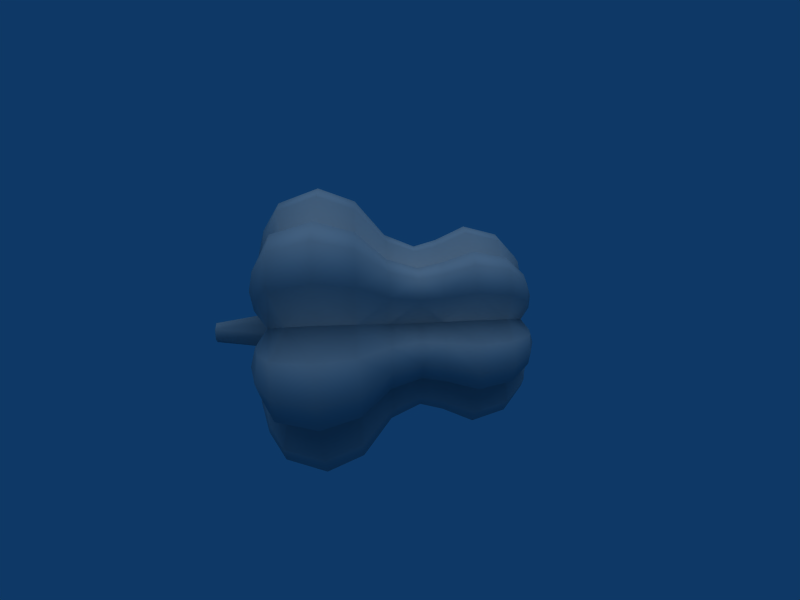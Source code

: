 # Source: Green_Pepper.blend  (saved by Blender 2.49.2; exported with 4.5.12 LTS)
import bpy
from mathutils import Matrix  # noqa: F401  (used for matrix-valued properties, if any)

bpy.ops.wm.read_factory_settings(use_empty=True)
scene = bpy.context.scene
scene.name = 'Scene'

# ---- collections
col_collection_1 = bpy.data.collections.new('Collection 1'); scene.collection.children.link(col_collection_1)

# ---- materials (node trees are filled in below, after node groups)
mat_refrep_182 = bpy.data.materials.new('RefRep.182')
mat_refrep_182.alpha_threshold = 0.0
mat_refrep_182.diffuse_color = (0.698, 0.698, 0.698, 1.0)
mat_refrep_182.roughness = 0.5
mat_refrep_182.line_color = (0.0, 0.0, 0.0, 1.0)

# ---- material node trees

# ---- world
world_world_001 = bpy.data.worlds.new('World.001'); scene.world = world_world_001
world_world_001.color = (0.05656, 0.2208, 0.4)
world_world_001.use_sun_shadow = False
world_world_001.sun_shadow_jitter_overblur = 0.0
world_world_001.cycles.sampling_method = 'MANUAL'
world_world_001.cycles.sample_map_resolution = 256

# ---- cameras
cam_camera_001 = bpy.data.cameras.new('Camera.001')
cam_camera_001.passepartout_alpha = 0.2
cam_camera_001.clip_end = 100.0
cam_camera_001.lens = 35.0
cam_camera_001.ortho_scale = 7.314
cam_camera_001.show_passepartout = False
cam_camera_001.show_safe_areas = True
cam_camera_001.dof.focus_distance = 0.0
cam_camera_001.dof.aperture_fstop = 128.0

# ---- lights
light_lamp = bpy.data.lights.new('Lamp', 'SUN')
light_lamp.transmission_factor = 0.0
light_lamp.angle = 1.571
light_lamp.energy = 1.0
light_lamp.shadow_buffer_clip_start = 0.5
light_lamp.shadow_soft_size = 1.0
light_lamp.shadow_cascade_max_distance = 1000.0
light_lamp.cycles.use_multiple_importance_sampling = False

# ---- meshes
me_inst3d11_refrep_182 = bpy.data.meshes.new('Inst3D11_RefRep.182')
me_inst3d11_refrep_182.from_pydata([(0.2638, 0.2878, 0.0189), (0.1241, 0.1895, -0.0103), (0.1656, 0.148, 0.0482), (0.1329, 0.1808, 0.0358), (0.2209, -0.1613, 0.1585), (0.3615, -0.0351, 0.0771), (0.3406, 0.0288, 0.061), (0.1226, -0.1623, 0.056), (0.1183, -0.1579, 0.1151), (0.0229, -0.2404, 0.0519), (0.0189, -0.2363, 0.1065), (0.0486, -0.1892, 0.0994), (-0.0079, -0.3109, 0.0594), (-0.0567, -0.2621, 0.0018), (-0.0194, -0.1979, 0.0018), (-0.2023, -0.3042, 0.074), (-0.19, -0.3249, 0.0572), (-0.0126, -0.3062, 0.1222), (-0.0485, -0.2703, 0.1588), (-0.1146, -0.3152, 0.1438), (-0.1734, -0.3213, 0.1065), (-0.2054, -0.2741, 0.0858), (-0.1836, -0.3228, 0.0283), (-0.0779, -0.3519, 0.0539), (-0.1463, -0.3484, 0.0402), (0.0128, -0.1535, 0.0019), (0.0844, -0.1241, 0.1495), (0.2112, 0.0763, 0.1665), (0.3083, 0.0179, 0.2073), (0.3023, 0.0876, 0.0426), (0.2782, 0.0093, 0.0017), (0.1741, -0.1145, -0.2021), (0.2212, -0.1616, -0.1538), (0.2988, 0.0706, -0.1593), (0.3083, 0.0179, -0.2033), (0.342, 0.0394, -0.1211), (0.1185, -0.1581, -0.1106), (0.0524, -0.193, -0.0445), (-0.1463, -0.3484, -0.0362), (-0.0288, -0.1117, -0.0999), (-0.0485, -0.2703, -0.1548), (-0.0123, -0.2051, -0.1343), (-0.1146, -0.3152, -0.1398), (-0.1734, -0.3213, -0.1025), (-0.1493, -0.3454, -0.0778), (-0.2023, -0.3042, -0.07), (-0.1899, -0.325, -0.0529), (0.0195, -0.1601, -0.125), (0.3615, -0.0351, -0.0731), (0.307, 0.0985, -0.0828), (0.2736, 0.1164, -0.1091), (0.1677, 0.0191, -0.1807), (0.0345, 0.1523, -0.3089), (0.1634, 0.1628, -0.3121), (0.0937, 0.0931, -0.3463), (0.0301, 0.0295, -0.3103), (0.1429, 0.2265, -0.2184), (-0.023, 0.0826, -0.2769), (-0.1085, -0.1089, -0.2065), (-0.1592, -0.1596, -0.2379), (-0.1188, -0.2, -0.2122), (0.0283, -0.068, -0.1164), (-0.0642, -0.1532, -0.1074), (-0.0734, -0.144, -0.1842), (-0.2247, -0.2437, -0.0481), (-0.2147, -0.2151, -0.2149), (-0.2573, -0.2576, -0.1082), (-0.2744, -0.2203, -0.1408), (-0.112, -0.0285, -0.0997), (-0.1031, -0.0374, -0.1715), (-0.0372, 0.0968, -0.1615), (-0.0351, 0.3615, -0.0731), (-0.1623, 0.1226, -0.052), (-0.1579, 0.1183, -0.1111), (-0.1196, 0.3065, -0.1725), (-0.3062, -0.0126, -0.1182), (-0.2051, -0.0123, -0.1343), (-0.2602, -0.2082, -0.0347), (-0.2621, -0.0567, 0.0022), (-0.3109, -0.0079, -0.0554), (-0.3249, -0.19, -0.0532), (-0.2404, 0.0229, -0.0479), (-0.2703, -0.0485, -0.1548), (-0.3228, -0.1836, -0.0243), (-0.3453, -0.1494, -0.0782), (0.0763, 0.2112, -0.1625), (0.0706, 0.2988, -0.1593), (-0.1264, 0.3133, -0.0813), (0.0179, 0.3083, 0.2073), (-0.0675, 0.2544, 0.2296), (-0.1616, 0.2212, 0.1578), (-0.068, 0.0283, 0.1204), (-0.0351, 0.3615, 0.0771), (-0.2365, 0.0191, 0.106), (-0.2051, -0.0123, 0.1383), (-0.193, 0.0524, 0.0485), (-0.1038, 0.1635, 0.0023), (-0.2612, -0.1686, 0.1158), (-0.1532, -0.0642, 0.1114), (-0.2703, -0.0485, 0.1588), (-0.3479, -0.0819, 0.1102), (-0.3228, -0.1836, 0.0283), (-0.1601, 0.0195, 0.129), (-0.1581, 0.1185, 0.1146), (-0.1623, 0.1226, 0.056), (-0.1674, 0.227, 0.0767), (0.0288, 0.3406, 0.061), (0.0394, 0.342, 0.1251), (0.0767, 0.2108, 0.1668), (0.1523, 0.0345, 0.3129), (0.228, 0.1221, 0.1312), (0.2265, 0.1429, 0.2224), (0.1429, 0.2265, 0.2224), (0.0286, -0.0682, 0.1202), (0.0826, -0.023, 0.2809), (0.0295, 0.0301, 0.3143), (0.0931, 0.0937, 0.3503), (-0.1089, -0.1085, 0.2105), (-0.1596, -0.1592, 0.2419), (-0.1031, -0.0374, 0.1755), (-0.2106, -0.1082, 0.1278), (-0.2739, -0.2056, 0.0859), (-0.1683, -0.2615, 0.1156), (-0.2475, -0.2472, 0.162), (-0.0374, -0.1031, 0.1755), (-0.2151, -0.2147, 0.2189), (-0.2744, -0.2203, 0.1448), (-0.2719, -0.2346, 0.1004), (-0.2437, -0.2247, 0.0521), (-0.1188, -0.2, 0.2162), (-0.1782, -0.2516, 0.1957), (0.0183, -0.058, 0.2035), (-0.058, 0.0183, 0.2035), (-0.023, 0.0826, 0.2809), (0.0191, 0.1677, 0.1847), (0.2026, 0.2029, 0.172), (0.1338, 0.2064, 0.0912), (0.148, 0.1656, 0.0482), (0.1241, 0.1895, 0.0143), (0.1224, 0.2277, 0.1315), (0.1164, 0.2736, 0.1131), (0.0985, 0.307, 0.0868), (0.0876, 0.3023, 0.0426), (0.1329, 0.1808, -0.0318), (0.0987, 0.3068, -0.0832), (0.1164, 0.2736, -0.1091), (0.1656, 0.148, -0.0442), (0.2064, 0.1338, -0.0872), (0.1221, 0.228, -0.1272), (0.148, 0.1656, -0.0442), (0.1895, 0.1241, 0.0143), (0.1808, 0.1329, -0.0318), (0.2429, 0.0973, 0.0019), (0.2066, 0.1336, 0.091), (0.3068, 0.0987, 0.0872), (0.1808, 0.1329, 0.0358), (0.2714, 0.2802, -0.0211), (0.2922, 0.2595, 0.0081), (0.2789, 0.2789, 0.002), (0.2595, 0.2922, -0.0041), (0.2878, 0.2638, -0.0149), (0.2802, 0.2714, 0.0251), (0.1635, -0.1038, 0.0017), (0.3133, -0.1264, 0.0853), (0.3554, -0.029, 0.1594), (0.3417, 0.0396, 0.1257), (0.0767, -0.1164, 0.0018), (0.227, -0.1674, 0.0767), (0.3065, -0.1196, 0.1765), (0.2544, -0.0675, 0.2296), (0.0524, -0.193, 0.0485), (-0.0285, -0.112, 0.1037), (0.0195, -0.1601, 0.129), (-0.0123, -0.2051, 0.1383), (-0.2247, -0.2437, 0.0521), (-0.0821, -0.3477, 0.1107), (-0.2082, -0.2602, 0.0387), (-0.1987, -0.2697, 0.0154), (-0.1494, -0.3453, 0.0822), (0.1741, -0.1145, 0.2061), (0.1681, 0.0186, 0.1844), (0.2988, 0.0706, 0.1633), (0.2736, 0.1164, 0.1131), (0.2807, 0.0694, 0.0018), (0.2544, -0.0675, -0.2256), (0.3069, -0.12, -0.1717), (0.0964, -0.0368, -0.1619), (0.0844, -0.1241, -0.1455), (0.3557, -0.0293, -0.1547), (0.3406, 0.0288, -0.057), (0.0191, -0.2365, -0.102), (-0.0079, -0.3109, -0.0554), (-0.0124, -0.3065, -0.1176), (0.1226, -0.1623, -0.052), (0.0229, -0.2404, -0.0479), (-0.1713, -0.3083, 0.0019), (-0.1987, -0.2697, -0.0114), (-0.1686, -0.2612, -0.1118), (-0.0779, -0.3519, -0.0499), (-0.122, -0.3078, 0.0018), (-0.1836, -0.3228, -0.0243), (-0.2056, -0.2739, -0.0819), (-0.0819, -0.3479, -0.1062), (0.0488, -0.1894, -0.0949), (0.227, -0.1674, -0.0727), (0.2425, -0.0556, 0.0017), (0.3133, -0.1264, -0.0813), (0.3023, 0.0876, -0.0386), (0.11, 0.2163, -0.2785), (-0.0682, 0.0286, -0.1162), (0.0826, -0.023, -0.2769), (0.1523, 0.0345, -0.3089), (0.2163, 0.11, -0.2785), (0.2265, 0.1429, -0.2184), (-0.144, -0.0734, -0.1842), (-0.0701, -0.0704, -0.1923), (-0.0374, -0.1031, -0.1715), (0.0183, -0.058, -0.1995), (-0.1082, -0.2106, -0.1238), (-0.2082, -0.2602, -0.0347), (-0.2437, -0.2247, -0.0481), (-0.2615, -0.1683, -0.1116), (-0.1534, -0.0639, -0.1072), (-0.1782, -0.2516, -0.1917), (-0.2203, -0.2744, -0.1408), (-0.2472, -0.2475, -0.158), (-0.2346, -0.2719, -0.0964), (-0.2516, -0.1782, -0.1917), (-0.2, -0.1188, -0.2122), (-0.2719, -0.2346, -0.0964), (-0.058, 0.0183, -0.1995), (-0.0196, -0.02, -0.2237), (0.2108, 0.0767, -0.1628), (0.2277, 0.1224, -0.1275), (0.2029, 0.2026, -0.168), (0.1909, 0.1904, -0.2448), (0.1662, 0.2237, -0.1498), (0.0186, 0.1681, -0.1804), (-0.1674, 0.227, -0.0727), (-0.1613, 0.2209, -0.1545), (0.0396, 0.3417, -0.1217), (-0.1164, 0.0767, 0.0022), (-0.029, 0.3554, -0.1554), (-0.2363, 0.0189, -0.1025), (-0.1241, 0.0844, -0.1455), (-0.1601, 0.0195, -0.125), (-0.2109, -0.1079, -0.1236), (-0.3477, -0.0821, -0.1067), (-0.3152, -0.1146, -0.1398), (-0.3213, -0.1734, -0.1025), (-0.2741, -0.2054, -0.0818), (-0.3042, -0.2023, -0.07), (-0.2697, -0.1987, -0.0114), (-0.3484, -0.1463, -0.0362), (-0.3519, -0.0779, -0.0499), (-0.193, 0.0524, -0.0445), (-0.1892, 0.0486, -0.0954), (-0.1145, 0.1741, -0.2021), (-0.0675, 0.2544, -0.2256), (0.0179, 0.3083, -0.2033), (0.0876, 0.3023, -0.0386), (0.0288, 0.3406, -0.057), (-0.0556, 0.2425, 0.0023), (-0.1145, 0.1741, 0.2061), (-0.0293, 0.3557, 0.1587), (-0.12, 0.3069, 0.1757), (-0.1264, 0.3133, 0.0853), (-0.3065, -0.0124, 0.1216), (-0.3109, -0.0079, 0.0594), (-0.2404, 0.0229, 0.0519), (-0.1894, 0.0488, 0.0989), (-0.1535, 0.0128, 0.0021), (-0.1979, -0.0194, 0.0022), (-0.3078, -0.122, 0.0022), (-0.3083, -0.1713, 0.0021), (-0.2602, -0.2082, 0.0387), (-0.3519, -0.0779, 0.0539), (-0.3454, -0.1493, 0.0818), (-0.325, -0.1899, 0.0569), (-0.3484, -0.1463, 0.0402), (-0.2697, -0.1987, 0.0154), (-0.3042, -0.2023, 0.074), (-0.3213, -0.1734, 0.1065), (-0.3152, -0.1146, 0.1438), (-0.1117, -0.0288, 0.1039), (-0.1241, 0.0844, 0.1495), (0.0093, 0.2782, 0.0023), (0.0706, 0.2988, 0.1633), (0.1628, 0.1634, 0.3161), (0.0968, -0.0372, 0.1655), (0.2163, 0.11, 0.2825), (0.1904, 0.1909, 0.2488), (-0.02, -0.0196, 0.2277), (0.0345, 0.1523, 0.3129), (0.11, 0.2163, 0.2825), (-0.2, -0.1188, 0.2162), (-0.144, -0.0734, 0.1882), (-0.0368, 0.0964, 0.1659), (-0.2085, -0.2085, 0.002), (-0.1079, -0.2109, 0.1276), (-0.0639, -0.1534, 0.1112), (-0.2516, -0.1782, 0.1957), (-0.2576, -0.2573, 0.1122), (-0.0734, -0.144, 0.1882), (-0.2203, -0.2744, 0.1448), (-0.2346, -0.2719, 0.1004), (-0.0704, -0.0701, 0.1963), (0.1662, 0.2237, 0.1538), (0.2237, 0.1662, 0.1538), (0.0973, 0.2429, 0.0021), (0.0694, 0.2807, 0.0022), (0.1336, 0.2066, -0.087), (0.2237, 0.1662, -0.1498), (0.1895, 0.1241, -0.0103)], [(4, 5), (153, 183), (155, 183), (152, 233), (233, 313), (147, 148), (146, 148), (310, 311), (143, 310), (139, 309), (138, 139), (110, 136), (171, 302), (125, 300), (122, 174), (91, 124), (112, 113), (27, 291), (110, 115), (288, 297), (278, 284), (98, 100), (97, 275), (102, 241), (91, 106), (88, 90), (96, 263), (80, 271), (247, 272), (252, 273), (209, 255), (86, 241), (71, 239), (70, 238), (66, 68), (65, 222), (220, 221), (61, 69), (209, 213), (55, 208), (57, 186), (39, 46), (62, 202), (197, 219), (47, 166), (61, 189), (32, 34), (31, 162), (16, 25), (14, 175), (177, 199), (113, 170), (166, 181), (138, 167)], [(156, 158, 160), (138, 159, 1), (159, 156, 143), (160, 157, 313), (313, 157, 150), (150, 157, 155), (155, 161, 2), (2, 161, 137), (164, 168, 163), (168, 4, 167), (5, 6, 164), (6, 165, 164), (164, 165, 181), (166, 162, 7), (162, 167, 7), (4, 168, 179), (179, 168, 169), (17, 9, 10), (18, 17, 173), (113, 171, 172), (171, 300, 172), (113, 172, 26), (11, 172, 173), (172, 300, 173), (173, 300, 18), (18, 299, 122), (21, 174, 176), (174, 298, 176), (13, 14, 12), (175, 20, 178), (25, 170, 14), (170, 9, 14), (9, 17, 12), (12, 17, 175), (17, 18, 175), (18, 122, 19), (122, 21, 20), (20, 21, 15), (21, 176, 15), (15, 176, 16), (22, 195, 24), (195, 199, 24), (24, 199, 23), (12, 175, 23), (23, 175, 24), (24, 178, 22), (178, 16, 22), (166, 7, 170), (170, 7, 11), (26, 179, 289), (289, 169, 180), (180, 169, 27), (28, 181, 110), (110, 181, 182), (181, 165, 182), (182, 165, 154), (154, 165, 29), (165, 6, 29), (29, 6, 183), (163, 162, 205), (31, 186, 184), (61, 186, 187), (187, 31, 36), (31, 32, 36), (32, 185, 204), (204, 185, 206), (206, 188, 48), (188, 189, 48), (192, 190, 194), (166, 25, 37), (162, 166, 193), (177, 298, 196), (196, 298, 219), (197, 218, 40), (198, 38, 202), (44, 200, 46), (39, 47, 62), (47, 41, 62), (62, 41, 40), (41, 192, 40), (198, 199, 38), (199, 195, 38), (38, 195, 200), (195, 196, 200), (43, 197, 42), (197, 40, 42), (40, 202, 42), (44, 46, 45), (61, 187, 47), (47, 187, 203), (203, 36, 193), (36, 204, 193), (193, 204, 162), (204, 206, 162), (162, 206, 205), (205, 206, 30), (206, 48, 30), (48, 189, 183), (183, 189, 207), (189, 35, 207), (207, 35, 49), (49, 35, 50), (33, 34, 233), (233, 34, 232), (232, 184, 51), (57, 70, 52), (208, 53, 52), (53, 54, 52), (52, 54, 57), (54, 55, 57), (56, 235, 53), (53, 235, 213), (209, 70, 230), (70, 57, 230), (231, 55, 210), (55, 54, 210), (210, 54, 211), (54, 53, 211), (59, 214, 58), (60, 59, 63), (58, 214, 215), (39, 62, 216), (186, 61, 217), (61, 216, 217), (217, 216, 215), (215, 216, 63), (63, 62, 60), (62, 218, 60), (60, 218, 197), (201, 219, 64), (64, 298, 220), (221, 246, 228), (223, 224, 65), (65, 224, 225), (225, 226, 66), (69, 214, 222), (222, 214, 228), (59, 60, 65), (223, 197, 224), (197, 201, 224), (66, 220, 229), (220, 250, 229), (250, 221, 67), (67, 221, 227), (225, 66, 229), (68, 209, 69), (215, 231, 217), (210, 211, 186), (186, 211, 51), (232, 212, 233), (56, 208, 148), (148, 208, 85), (208, 52, 85), (238, 96, 87), (87, 74, 238), (74, 239, 238), (261, 240, 242), (241, 96, 72), (96, 238, 72), (72, 238, 73), (238, 239, 73), (257, 74, 258), (74, 242, 258), (242, 86, 259), (75, 243, 76), (76, 243, 256), (243, 81, 256), (68, 222, 245), (70, 209, 244), (209, 245, 244), (256, 245, 76), (245, 222, 76), (82, 246, 221), (77, 298, 252), (273, 78, 79), (248, 249, 247), (249, 251, 84), (271, 255, 272), (255, 81, 272), (251, 77, 80), (77, 252, 80), (252, 274, 83), (83, 274, 253), (274, 273, 253), (254, 247, 253), (247, 84, 253), (253, 84, 83), (271, 241, 255), (241, 72, 255), (256, 73, 244), (257, 258, 70), (237, 258, 85), (258, 259, 85), (85, 259, 148), (259, 86, 148), (148, 86, 145), (86, 240, 145), (240, 261, 260), (260, 261, 310), (310, 71, 286), (71, 87, 286), (263, 297, 89), (88, 264, 89), (264, 265, 89), (264, 107, 106), (285, 263, 103), (263, 90, 103), (105, 265, 266), (265, 264, 266), (266, 264, 92), (267, 94, 93), (268, 267, 269), (269, 93, 270), (93, 94, 270), (270, 94, 102), (241, 271, 95), (241, 95, 104), (270, 95, 269), (95, 272, 269), (269, 272, 268), (272, 78, 268), (268, 78, 273), (274, 252, 280), (252, 298, 280), (280, 298, 275), (97, 120, 99), (120, 98, 99), (279, 101, 277), (277, 101, 278), (284, 102, 98), (102, 94, 98), (98, 94, 99), (94, 267, 99), (99, 267, 100), (267, 268, 100), (100, 268, 276), (268, 273, 276), (273, 274, 279), (279, 274, 101), (274, 280, 101), (280, 275, 278), (278, 275, 281), (275, 121, 281), (99, 100, 283), (91, 285, 102), (270, 103, 104), (104, 105, 96), (96, 266, 262), (266, 92, 286), (286, 92, 310), (310, 106, 142), (141, 107, 140), (107, 287, 140), (140, 287, 139), (108, 89, 134), (89, 297, 134), (116, 109, 288), (288, 109, 290), (290, 109, 27), (27, 109, 180), (180, 109, 289), (289, 109, 114), (109, 116, 114), (114, 116, 115), (110, 308, 111), (27, 110, 290), (288, 291, 112), (289, 114, 131), (293, 288, 294), (288, 112, 294), (295, 118, 296), (118, 117, 296), (284, 98, 119), (91, 119, 132), (306, 119, 296), (119, 98, 296), (121, 275, 128), (275, 298, 128), (128, 298, 174), (122, 299, 129), (299, 300, 129), (125, 126, 123), (123, 127, 302), (171, 124, 300), (300, 303, 129), (125, 295, 301), (295, 97, 301), (301, 97, 126), (97, 121, 126), (127, 128, 302), (128, 174, 302), (302, 174, 305), (174, 21, 305), (130, 125, 304), (125, 123, 304), (304, 123, 305), (124, 131, 306), (131, 292, 306), (306, 292, 132), (132, 133, 297), (293, 294, 108), (294, 112, 139), (139, 112, 307), (112, 291, 307), (308, 2, 135), (135, 137, 307), (138, 1, 309), (140, 3, 141), (142, 309, 310), (143, 149, 311), (309, 1, 260), (260, 1, 144), (144, 143, 145), (143, 311, 145), (145, 311, 148), (146, 151, 147), (148, 311, 236), (311, 149, 236), (236, 149, 234), (151, 313, 49), (49, 313, 207), (29, 150, 154), (150, 155, 154), (154, 155, 182), (155, 153, 182), (182, 153, 110), (159, 158, 156), (160, 158, 157), (157, 158, 161), (158, 0, 161), (159, 0, 158), (0, 159, 138), (1, 159, 143), (143, 156, 149), (149, 156, 146), (156, 160, 146), (146, 160, 151), (151, 160, 313), (157, 161, 155), (161, 0, 137), (137, 0, 3), (0, 138, 3), (167, 162, 163), (5, 164, 163), (163, 168, 167), (7, 167, 8), (167, 4, 8), (8, 4, 179), (168, 164, 169), (169, 164, 28), (164, 181, 28), (17, 10, 173), (173, 10, 11), (10, 9, 11), (11, 9, 170), (289, 113, 26), (26, 172, 11), (300, 299, 18), (176, 298, 177), (199, 13, 12), (19, 20, 175), (20, 15, 178), (178, 15, 16), (14, 9, 12), (175, 18, 19), (19, 122, 20), (176, 177, 16), (16, 177, 22), (177, 195, 22), (199, 12, 23), (175, 178, 24), (25, 166, 170), (7, 8, 11), (11, 8, 26), (8, 179, 26), (179, 169, 289), (169, 28, 27), (27, 28, 110), (6, 5, 183), (183, 5, 30), (5, 163, 30), (30, 163, 205), (34, 188, 184), (188, 185, 184), (184, 185, 31), (185, 32, 31), (34, 33, 188), (33, 35, 188), (188, 35, 189), (186, 31, 187), (36, 32, 204), (185, 188, 206), (192, 41, 190), (191, 192, 194), (194, 190, 203), (190, 41, 203), (203, 41, 47), (25, 14, 37), (166, 37, 193), (193, 37, 203), (203, 37, 194), (37, 14, 194), (194, 14, 191), (14, 13, 191), (191, 13, 199), (195, 177, 196), (218, 62, 40), (202, 38, 44), (38, 200, 44), (40, 192, 202), (192, 191, 202), (202, 191, 198), (191, 199, 198), (200, 196, 46), (196, 219, 46), (46, 219, 45), (219, 201, 45), (45, 201, 43), (201, 197, 43), (42, 202, 43), (202, 44, 43), (43, 44, 45), (39, 61, 47), (187, 36, 203), (30, 48, 183), (35, 33, 50), (50, 33, 233), (34, 184, 232), (184, 186, 51), (208, 56, 53), (230, 57, 231), (57, 55, 231), (211, 53, 212), (53, 213, 212), (59, 58, 63), (63, 58, 215), (215, 214, 69), (61, 39, 216), (216, 62, 63), (219, 298, 64), (246, 222, 228), (224, 226, 225), (68, 69, 222), (214, 59, 228), (228, 59, 65), (65, 60, 223), (60, 197, 223), (224, 201, 226), (201, 64, 226), (226, 64, 66), (64, 220, 66), (229, 250, 67), (221, 228, 227), (228, 65, 227), (227, 65, 67), (65, 225, 67), (67, 225, 229), (209, 230, 69), (69, 230, 215), (230, 231, 215), (231, 210, 217), (217, 210, 186), (51, 211, 232), (211, 212, 232), (212, 213, 233), (233, 213, 312), (213, 235, 312), (312, 235, 234), (234, 235, 236), (235, 56, 236), (236, 56, 148), (85, 52, 237), (52, 70, 237), (71, 242, 87), (242, 74, 87), (71, 261, 242), (242, 240, 86), (73, 239, 257), (239, 74, 257), (258, 242, 259), (75, 81, 243), (82, 75, 76), (256, 81, 255), (209, 68, 245), (244, 245, 256), (76, 222, 82), (222, 246, 82), (250, 220, 77), (220, 298, 77), (78, 272, 79), (247, 249, 84), (84, 251, 80), (272, 81, 79), (81, 75, 79), (79, 75, 247), (75, 82, 247), (247, 82, 248), (82, 221, 248), (248, 221, 249), (221, 250, 249), (249, 250, 251), (250, 77, 251), (80, 252, 83), (253, 273, 254), (273, 79, 254), (79, 247, 254), (84, 80, 83), (255, 72, 256), (72, 73, 256), (73, 257, 244), (244, 257, 70), (70, 258, 237), (145, 240, 144), (144, 240, 260), (261, 71, 310), (286, 87, 262), (87, 96, 262), (89, 265, 263), (265, 90, 263), (88, 287, 264), (287, 107, 264), (91, 297, 285), (297, 263, 285), (103, 90, 105), (90, 265, 105), (264, 106, 92), (267, 93, 269), (271, 272, 95), (96, 241, 104), (104, 95, 270), (276, 279, 100), (100, 279, 277), (276, 273, 279), (101, 280, 278), (281, 121, 282), (121, 97, 282), (282, 97, 283), (97, 99, 283), (283, 100, 282), (100, 277, 282), (282, 277, 281), (277, 278, 281), (284, 91, 102), (102, 285, 270), (285, 103, 270), (103, 105, 104), (105, 266, 96), (262, 266, 286), (92, 106, 310), (106, 107, 142), (142, 107, 141), (287, 88, 139), (139, 88, 108), (88, 89, 108), (308, 291, 111), (110, 111, 290), (290, 111, 288), (111, 291, 288), (113, 289, 131), (131, 114, 292), (114, 115, 292), (292, 115, 133), (115, 116, 133), (133, 116, 293), (116, 288, 293), (118, 303, 117), (296, 117, 306), (117, 303, 306), (306, 303, 124), (91, 284, 119), (297, 91, 132), (132, 119, 306), (296, 98, 295), (98, 120, 295), (295, 120, 97), (301, 126, 125), (126, 127, 123), (124, 303, 300), (303, 118, 129), (129, 118, 125), (118, 295, 125), (126, 121, 127), (121, 128, 127), (305, 21, 304), (21, 122, 304), (304, 122, 130), (122, 129, 130), (129, 125, 130), (123, 302, 305), (171, 113, 124), (113, 131, 124), (292, 133, 132), (133, 293, 297), (297, 293, 134), (134, 293, 108), (108, 294, 139), (307, 291, 135), (291, 308, 135), (137, 3, 136), (110, 153, 308), (153, 2, 308), (2, 137, 135), (137, 136, 307), (307, 136, 139), (139, 136, 140), (136, 3, 140), (3, 138, 141), (141, 138, 142), (138, 309, 142), (310, 309, 260), (1, 143, 144), (149, 146, 234), (234, 146, 312), (146, 147, 312), (312, 147, 233), (313, 150, 152), (233, 147, 50), (147, 151, 50), (50, 151, 49), (313, 152, 207), (207, 152, 183), (155, 2, 153), (183, 152, 29), (152, 150, 29)])
me_inst3d11_refrep_182.polygons.foreach_set('use_smooth', [True] * 624)
_uv = me_inst3d11_refrep_182.uv_layers.new(name='UVTex')
_uv.uv.foreach_set('vector', [-0.555, 0.45, -0.545, 0.444, -0.518, 0.45, -0.619, 0.672, -0.582, 0.45, -0.619, 0.672, -0.582, 0.45, -0.555, 0.45, -0.6, 0.672, -0.518, 0.45, -0.508, 0.45, -0.471, 0.672, -0.471, 0.672, -0.508, 0.45, -0.471, 0.672, -0.471, 0.672, -0.508, 0.45, -0.491, 0.672, -0.491, 0.672, -0.535, 0.45, -0.525, 0.672, -0.525, 0.672, -0.535, 0.45, -0.565, 0.672, 0.497, 0.183, 0.497, 0.294, 0.793, 0.294, 0.497, 0.294, 0.497, 0.376, 0.793, 0.376, 0.793, 0.183, 0.793, 0.046, 0.497, 0.183, 0.793, 0.046, 0.496, 0.038, 0.497, 0.183, 0.497, 0.183, 0.496, 0.038, 0.203, 0.046, 0.993, 0.484, 0.994, 0.376, 0.793, 0.484, 0.994, 0.376, 0.793, 0.376, 0.793, 0.484, 0.497, 0.376, 0.497, 0.294, 0.203, 0.376, 0.203, 0.376, 0.497, 0.294, 0.203, 0.294, 0.496, 0.787, 0.793, 0.677, 0.496, 0.677, 0.203, 0.787, 0.496, 0.787, 0.203, 0.677, 0.006, 0.484, 0.006, 0.593, 0.203, 0.593, 0.006, 0.593, 0.006, 0.677, 0.203, 0.593, 0.006, 0.484, 0.203, 0.593, 0.203, 0.484, 0.496, 0.593, 0.203, 0.593, 0.203, 0.677, 0.203, 0.593, 0.006, 0.677, 0.203, 0.677, 0.203, 0.677, 0.006, 0.677, 0.203, 0.787, 0.203, 0.787, 0.006, 0.787, 0.006, 0.908, 0.006, 0.956, 0.006, 1.021, 0.203, 1.025, 0.006, 1.021, 0.498, 1.067, 0.203, 1.025, 0.994, 0.787, 0.994, 0.677, 0.793, 0.787, 0.496, 0.908, 0.203, 0.956, 0.496, 0.956, 0.993, 0.593, 0.793, 0.593, 0.994, 0.677, 0.793, 0.593, 0.793, 0.677, 0.994, 0.677, 0.793, 0.677, 0.496, 0.787, 0.793, 0.787, 0.793, 0.787, 0.496, 0.787, 0.496, 0.908, 0.496, 0.787, 0.203, 0.787, 0.496, 0.908, 0.203, 0.787, 0.006, 0.908, 0.203, 0.908, 0.006, 0.908, 0.006, 0.956, 0.203, 0.956, 0.203, 0.956, 0.006, 0.956, 0.203, 0.986, 0.006, 0.956, 0.203, 1.025, 0.203, 0.986, 0.203, 0.986, 0.203, 1.025, 0.497, 0.988, 0.793, 0.986, 0.993, 0.959, 0.793, 0.956, 0.993, 0.959, 0.993, 0.908, 0.793, 0.956, 0.793, 0.956, 0.993, 0.908, 0.793, 0.908, 0.793, 0.787, 0.496, 0.908, 0.793, 0.908, 0.793, 0.908, 0.496, 0.908, 0.793, 0.956, 0.793, 0.956, 0.496, 0.956, 0.793, 0.986, 0.496, 0.956, 0.497, 0.988, 0.793, 0.986, 0.993, 0.484, 0.793, 0.484, 0.793, 0.593, 0.793, 0.593, 0.793, 0.484, 0.496, 0.593, 0.203, 0.484, 0.203, 0.376, 0.006, 0.376, 0.006, 0.376, 0.203, 0.294, 0.006, 0.294, 0.006, 0.294, 0.203, 0.294, 0.006, 0.184, 0.203, 0.183, 0.203, 0.046, 0.006, 0.044, 0.006, 0.044, 0.203, 0.046, 0.203, 0.01, 0.203, 0.046, 0.496, 0.038, 0.203, 0.01, 0.203, 0.01, 0.496, 0.038, 0.496, 0.01, 0.496, 0.01, 0.496, 0.038, 0.793, 0.01, 0.496, 0.038, 0.793, 0.046, 0.793, 0.01, 0.793, 0.01, 0.793, 0.046, 0.993, 0.044, 0.793, 0.294, 0.994, 0.376, 0.994, 0.294, 0.793, 0.376, 0.994, 0.376, 0.793, 0.294, 0.993, 0.484, 0.994, 0.376, 0.793, 0.484, 0.793, 0.484, 0.793, 0.376, 0.496, 0.484, 0.793, 0.376, 0.497, 0.376, 0.496, 0.484, 0.497, 0.376, 0.497, 0.294, 0.203, 0.376, 0.203, 0.376, 0.497, 0.294, 0.203, 0.294, 0.203, 0.294, 0.497, 0.183, 0.203, 0.183, 0.497, 0.183, 0.203, 0.046, 0.203, 0.183, 0.496, 0.787, 0.496, 0.677, 0.203, 0.677, 0.006, 0.484, 0.006, 0.593, 0.203, 0.593, 0.006, 0.376, 0.006, 0.484, 0.203, 0.484, 0.006, 1.021, 0.498, 1.067, 0.203, 1.025, 0.203, 1.025, 0.498, 1.067, 0.793, 1.025, 0.993, 0.908, 0.994, 0.787, 0.793, 0.787, 0.203, 0.908, 0.203, 0.956, 0.496, 0.908, 0.496, 0.956, 0.203, 0.986, 0.497, 0.988, 0.993, 0.593, 0.793, 0.593, 0.994, 0.677, 0.793, 0.593, 0.793, 0.677, 0.994, 0.677, 0.994, 0.677, 0.793, 0.677, 0.793, 0.787, 0.793, 0.677, 0.496, 0.787, 0.793, 0.787, 0.203, 0.908, 0.006, 0.908, 0.203, 0.956, 0.006, 0.908, 0.006, 0.956, 0.203, 0.956, 0.203, 0.956, 0.006, 0.956, 0.203, 0.986, 0.006, 0.956, 0.203, 1.025, 0.203, 0.986, 0.793, 0.956, 0.993, 0.908, 0.793, 0.908, 0.993, 0.908, 0.793, 0.787, 0.793, 0.908, 0.793, 0.787, 0.496, 0.908, 0.793, 0.908, 0.496, 0.956, 0.497, 0.988, 0.793, 0.986, 0.993, 0.484, 0.793, 0.484, 0.793, 0.593, 0.793, 0.593, 0.793, 0.484, 0.496, 0.593, 0.496, 0.593, 0.496, 0.484, 0.203, 0.484, 0.496, 0.484, 0.203, 0.376, 0.203, 0.484, 0.203, 0.484, 0.203, 0.376, 0.006, 0.376, 0.203, 0.376, 0.203, 0.294, 0.006, 0.376, 0.006, 0.376, 0.203, 0.294, 0.006, 0.294, 0.006, 0.294, 0.203, 0.294, 0.006, 0.184, 0.203, 0.294, 0.203, 0.183, 0.006, 0.184, 0.203, 0.183, 0.203, 0.046, 0.006, 0.044, 0.006, 0.044, 0.203, 0.046, 0.203, 0.01, 0.203, 0.046, 0.496, 0.038, 0.203, 0.01, 0.203, 0.01, 0.496, 0.038, 0.496, 0.01, 0.496, 0.01, 0.496, 0.038, 0.793, 0.01, 0.793, 0.046, 0.793, 0.183, 0.993, 0.044, 0.993, 0.044, 0.793, 0.183, 0.993, 0.184, 0.993, 0.184, 0.793, 0.294, 0.994, 0.294, 0.793, 0.376, 0.994, 0.376, 0.793, 0.294, 0.793, 0.183, 0.497, 0.183, 0.793, 0.294, 0.497, 0.183, 0.497, 0.294, 0.793, 0.294, 0.793, 0.294, 0.497, 0.294, 0.793, 0.376, 0.497, 0.294, 0.497, 0.376, 0.793, 0.376, 0.793, 0.046, 0.496, 0.038, 0.497, 0.183, 0.497, 0.183, 0.496, 0.038, 0.203, 0.046, 0.993, 0.484, 0.994, 0.376, 0.793, 0.484, 0.994, 0.376, 0.793, 0.376, 0.793, 0.484, 0.496, 0.484, 0.497, 0.376, 0.203, 0.376, 0.497, 0.376, 0.497, 0.294, 0.203, 0.376, 0.203, 0.376, 0.497, 0.294, 0.203, 0.294, 0.497, 0.294, 0.497, 0.183, 0.203, 0.294, 0.496, 0.787, 0.793, 0.677, 0.496, 0.677, 0.203, 0.787, 0.496, 0.787, 0.203, 0.677, 0.496, 0.677, 0.793, 0.677, 0.496, 0.593, 0.006, 0.593, 0.006, 0.677, 0.203, 0.593, 0.006, 0.376, 0.006, 0.484, 0.203, 0.484, 0.006, 0.484, 0.203, 0.593, 0.203, 0.484, 0.203, 0.484, 0.203, 0.593, 0.496, 0.593, 0.496, 0.593, 0.203, 0.593, 0.203, 0.677, 0.203, 0.677, 0.006, 0.677, 0.203, 0.787, 0.006, 0.677, 0.006, 0.787, 0.203, 0.787, 0.203, 0.787, 0.006, 0.787, 0.006, 0.908, 0.006, 0.956, 0.006, 1.021, 0.203, 1.025, 0.203, 1.025, 0.498, 1.067, 0.793, 1.025, 0.993, 0.908, 0.994, 0.787, 0.793, 0.787, 0.203, 0.908, 0.203, 0.956, 0.496, 0.908, 0.496, 0.908, 0.203, 0.956, 0.496, 0.956, 0.496, 0.956, 0.203, 0.986, 0.497, 0.988, 0.793, 0.593, 0.793, 0.677, 0.994, 0.677, 0.994, 0.677, 0.793, 0.677, 0.793, 0.787, 0.496, 0.787, 0.203, 0.787, 0.496, 0.908, 0.203, 0.908, 0.006, 0.908, 0.203, 0.956, 0.006, 0.908, 0.006, 0.956, 0.203, 0.956, 0.497, 0.988, 0.793, 1.025, 0.793, 0.986, 0.793, 1.025, 0.993, 0.959, 0.793, 0.986, 0.993, 0.959, 0.993, 0.908, 0.793, 0.956, 0.793, 0.956, 0.993, 0.908, 0.793, 0.908, 0.496, 0.956, 0.497, 0.988, 0.793, 0.986, 0.993, 0.593, 0.993, 0.484, 0.793, 0.593, 0.496, 0.593, 0.496, 0.484, 0.203, 0.484, 0.203, 0.376, 0.203, 0.294, 0.006, 0.376, 0.006, 0.376, 0.203, 0.294, 0.006, 0.294, 0.006, 0.184, 0.203, 0.183, 0.006, 0.044, 0.793, 0.046, 0.793, 0.183, 0.993, 0.044, 0.993, 0.044, 0.793, 0.183, 0.993, 0.184, 0.793, 0.183, 0.793, 0.294, 0.993, 0.184, 0.793, 0.376, 0.994, 0.376, 0.793, 0.294, 0.793, 0.294, 0.497, 0.294, 0.793, 0.376, 0.497, 0.294, 0.497, 0.376, 0.793, 0.376, 0.793, 0.046, 0.496, 0.038, 0.497, 0.183, 0.993, 0.484, 0.994, 0.376, 0.793, 0.484, 0.994, 0.376, 0.793, 0.376, 0.793, 0.484, 0.793, 0.484, 0.793, 0.376, 0.496, 0.484, 0.793, 0.376, 0.497, 0.376, 0.496, 0.484, 0.203, 0.376, 0.497, 0.294, 0.203, 0.294, 0.497, 0.294, 0.497, 0.183, 0.203, 0.294, 0.497, 0.183, 0.203, 0.046, 0.203, 0.183, 0.496, 0.787, 0.496, 0.677, 0.203, 0.677, 0.203, 0.677, 0.496, 0.677, 0.496, 0.593, 0.496, 0.677, 0.793, 0.677, 0.496, 0.593, 0.006, 0.593, 0.006, 0.677, 0.203, 0.593, 0.006, 0.376, 0.006, 0.484, 0.203, 0.484, 0.006, 0.484, 0.203, 0.593, 0.203, 0.484, 0.496, 0.593, 0.203, 0.593, 0.203, 0.677, 0.203, 0.593, 0.006, 0.677, 0.203, 0.677, 0.203, 0.787, 0.006, 0.787, 0.006, 0.908, 0.203, 1.025, 0.498, 1.067, 0.793, 1.025, 0.993, 0.908, 0.994, 0.787, 0.793, 0.787, 0.203, 0.908, 0.203, 0.956, 0.496, 0.908, 0.203, 0.956, 0.203, 0.986, 0.496, 0.956, 0.993, 0.593, 0.793, 0.593, 0.994, 0.677, 0.793, 0.593, 0.793, 0.677, 0.994, 0.677, 0.203, 0.986, 0.203, 1.025, 0.497, 0.988, 0.203, 1.025, 0.793, 1.025, 0.497, 0.988, 0.793, 1.025, 0.993, 0.959, 0.793, 0.986, 0.793, 0.986, 0.993, 0.959, 0.793, 0.956, 0.993, 0.959, 0.993, 0.908, 0.793, 0.956, 0.793, 0.908, 0.496, 0.908, 0.793, 0.956, 0.496, 0.908, 0.496, 0.956, 0.793, 0.956, 0.793, 0.956, 0.496, 0.956, 0.793, 0.986, 0.993, 0.593, 0.993, 0.484, 0.793, 0.593, 0.993, 0.484, 0.793, 0.484, 0.793, 0.593, 0.496, 0.593, 0.496, 0.484, 0.203, 0.484, 0.203, 0.376, 0.203, 0.294, 0.006, 0.376, 0.006, 0.294, 0.203, 0.294, 0.006, 0.184, 0.203, 0.294, 0.203, 0.183, 0.006, 0.184, 0.006, 0.184, 0.203, 0.183, 0.006, 0.044, 0.203, 0.183, 0.203, 0.046, 0.006, 0.044, 0.006, 0.044, 0.203, 0.046, 0.203, 0.01, 0.203, 0.046, 0.496, 0.038, 0.203, 0.01, 0.496, 0.038, 0.793, 0.046, 0.793, 0.01, 0.793, 0.01, 0.793, 0.046, 0.993, 0.044, 0.993, 0.044, 0.793, 0.183, 0.993, 0.184, 0.793, 0.183, 0.793, 0.294, 0.993, 0.184, 0.793, 0.376, 0.994, 0.376, 0.793, 0.294, 0.793, 0.183, 0.497, 0.183, 0.793, 0.294, 0.497, 0.183, 0.497, 0.294, 0.793, 0.294, 0.497, 0.183, 0.496, 0.038, 0.203, 0.046, 0.793, 0.484, 0.793, 0.376, 0.496, 0.484, 0.793, 0.376, 0.497, 0.376, 0.496, 0.484, 0.203, 0.376, 0.497, 0.294, 0.203, 0.294, 0.497, 0.294, 0.497, 0.183, 0.203, 0.294, 0.203, 0.294, 0.497, 0.183, 0.203, 0.183, 0.496, 0.787, 0.793, 0.677, 0.496, 0.677, 0.203, 0.787, 0.496, 0.787, 0.203, 0.677, 0.203, 0.677, 0.496, 0.677, 0.496, 0.593, 0.496, 0.677, 0.793, 0.677, 0.496, 0.593, 0.496, 0.593, 0.793, 0.677, 0.793, 0.593, 0.006, 0.484, 0.006, 0.593, 0.203, 0.593, 0.006, 0.484, 0.203, 0.593, 0.203, 0.484, 0.496, 0.593, 0.203, 0.593, 0.203, 0.677, 0.203, 0.593, 0.006, 0.677, 0.203, 0.677, 0.203, 0.677, 0.006, 0.677, 0.203, 0.787, 0.006, 0.677, 0.006, 0.787, 0.203, 0.787, 0.203, 0.787, 0.006, 0.787, 0.006, 0.908, 0.006, 0.956, 0.006, 1.021, 0.203, 1.025, 0.006, 1.021, 0.498, 1.067, 0.203, 1.025, 0.203, 1.025, 0.498, 1.067, 0.793, 1.025, 0.993, 0.908, 0.994, 0.787, 0.793, 0.787, 0.994, 0.787, 0.994, 0.677, 0.793, 0.787, 0.203, 0.956, 0.203, 0.986, 0.496, 0.956, 0.496, 0.956, 0.203, 0.986, 0.497, 0.988, 0.993, 0.593, 0.793, 0.593, 0.994, 0.677, 0.793, 0.593, 0.793, 0.677, 0.994, 0.677, 0.994, 0.677, 0.793, 0.677, 0.793, 0.787, 0.793, 0.677, 0.496, 0.787, 0.793, 0.787, 0.793, 0.787, 0.496, 0.787, 0.496, 0.908, 0.496, 0.787, 0.203, 0.787, 0.496, 0.908, 0.496, 0.908, 0.203, 0.787, 0.203, 0.908, 0.203, 0.787, 0.006, 0.908, 0.203, 0.908, 0.006, 0.908, 0.006, 0.956, 0.203, 0.956, 0.203, 0.956, 0.006, 0.956, 0.203, 0.986, 0.006, 0.956, 0.203, 1.025, 0.203, 0.986, 0.203, 1.025, 0.793, 1.025, 0.497, 0.988, 0.497, 0.988, 0.793, 1.025, 0.793, 0.986, 0.793, 1.025, 0.993, 0.959, 0.793, 0.986, 0.793, 0.787, 0.496, 0.908, 0.793, 0.908, 0.993, 0.484, 0.793, 0.484, 0.793, 0.593, 0.496, 0.593, 0.496, 0.484, 0.203, 0.484, 0.203, 0.484, 0.203, 0.376, 0.006, 0.376, 0.006, 0.376, 0.203, 0.294, 0.006, 0.294, 0.203, 0.294, 0.203, 0.183, 0.006, 0.184, 0.006, 0.184, 0.203, 0.183, 0.006, 0.044, 0.006, 0.044, 0.203, 0.046, 0.203, 0.01, 0.496, 0.01, 0.496, 0.038, 0.793, 0.01, 0.496, 0.038, 0.793, 0.046, 0.793, 0.01, 0.793, 0.01, 0.793, 0.046, 0.993, 0.044, 0.993, 0.184, 0.793, 0.294, 0.994, 0.294, 0.793, 0.294, 0.994, 0.376, 0.994, 0.294, 0.497, 0.294, 0.793, 0.294, 0.497, 0.183, 0.497, 0.183, 0.793, 0.294, 0.793, 0.183, 0.793, 0.183, 0.793, 0.294, 0.993, 0.184, 0.993, 0.184, 0.793, 0.294, 0.994, 0.294, 0.994, 0.294, 0.793, 0.294, 0.994, 0.376, 0.994, 0.376, 0.793, 0.294, 0.793, 0.376, 0.793, 0.294, 0.497, 0.294, 0.793, 0.376, 0.793, 0.376, 0.497, 0.294, 0.497, 0.376, 0.993, 0.044, 0.793, 0.01, 0.793, 0.046, 0.993, 0.184, 0.993, 0.044, 0.793, 0.183, 0.497, 0.183, 0.496, 0.038, 0.203, 0.046, 0.994, 0.376, 0.793, 0.376, 0.793, 0.484, 0.203, 0.294, 0.497, 0.183, 0.203, 0.183, 0.497, 0.183, 0.203, 0.046, 0.203, 0.183, 0.203, 0.787, 0.496, 0.787, 0.203, 0.677, 0.496, 0.787, 0.496, 0.677, 0.203, 0.677, 0.006, 0.593, 0.006, 0.677, 0.203, 0.593, 0.006, 0.484, 0.203, 0.593, 0.203, 0.484, 0.496, 0.593, 0.203, 0.593, 0.203, 0.677, 0.203, 0.593, 0.006, 0.677, 0.203, 0.677, 0.006, 0.956, 0.006, 1.021, 0.203, 1.025, 0.006, 1.021, 0.498, 1.067, 0.203, 1.025, 0.203, 1.025, 0.498, 1.067, 0.793, 1.025, 0.993, 0.908, 0.994, 0.787, 0.793, 0.787, 0.994, 0.787, 0.994, 0.677, 0.793, 0.787, 0.496, 0.908, 0.203, 0.956, 0.496, 0.956, 0.496, 0.956, 0.203, 0.986, 0.497, 0.988, 0.993, 0.593, 0.793, 0.593, 0.994, 0.677, 0.994, 0.677, 0.793, 0.677, 0.793, 0.787, 0.496, 0.908, 0.203, 0.787, 0.203, 0.908, 0.203, 0.787, 0.006, 0.908, 0.203, 0.908, 0.203, 0.908, 0.006, 0.908, 0.203, 0.956, 0.006, 0.908, 0.006, 0.956, 0.203, 0.956, 0.203, 0.986, 0.203, 1.025, 0.497, 0.988, 0.203, 1.025, 0.793, 1.025, 0.497, 0.988, 0.497, 0.988, 0.793, 1.025, 0.793, 0.986, 0.793, 1.025, 0.993, 0.959, 0.793, 0.986, 0.793, 0.908, 0.496, 0.908, 0.793, 0.956, 0.496, 0.908, 0.496, 0.956, 0.793, 0.956, 0.793, 0.956, 0.496, 0.956, 0.793, 0.986, 0.793, 0.593, 0.793, 0.484, 0.496, 0.593, 0.793, 0.484, 0.496, 0.484, 0.496, 0.593, 0.496, 0.593, 0.496, 0.484, 0.203, 0.484, 0.203, 0.484, 0.203, 0.376, 0.006, 0.376, 0.203, 0.294, 0.203, 0.183, 0.006, 0.184, 0.203, 0.183, 0.203, 0.046, 0.006, 0.044, 0.006, 0.044, 0.203, 0.046, 0.203, 0.01, 0.203, 0.046, 0.496, 0.038, 0.203, 0.01, 0.793, 0.01, 0.587, -0.033, 0.496, 0.01, 0.496, 0.01, 0.345, -0.033, 0.203, 0.01, 0.345, -0.033, 0.006, -0.03, 0.006, 0.01, 0.793, 0.01, 0.587, -0.033, 0.496, 0.01, 0.203, 0.01, 0.006, 0.01, 0.006, 0.044, 0.345, -0.033, 0.006, -0.03, 0.006, 0.01, 0.993, 0.01, 0.587, -0.033, 0.793, 0.01, 0.793, 0.01, 0.587, -0.033, 0.496, 0.01, 0.496, 0.01, 0.345, -0.033, 0.203, 0.01, 0.345, -0.033, 0.006, 0.01, 0.203, 0.01, 0.203, 0.01, 0.006, 0.01, 0.006, 0.044, 0.345, -0.033, 0.006, -0.03, 0.006, 0.01, 0.993, 0.044, 0.993, 0.01, 0.793, 0.01, 0.993, 0.01, 0.587, -0.033, 0.793, 0.01, 0.793, 0.01, 0.587, -0.033, 0.496, 0.01, 0.587, -0.033, 0.345, -0.033, 0.496, 0.01, 0.496, 0.01, 0.345, -0.033, 0.203, 0.01, 0.793, 0.01, 0.587, -0.033, 0.496, 0.01, 0.587, -0.033, 0.345, -0.033, 0.496, 0.01, 0.496, 0.01, 0.345, -0.033, 0.203, 0.01, 0.345, -0.033, 0.006, 0.01, 0.203, 0.01, 0.203, 0.01, 0.006, 0.01, 0.006, 0.044, -0.582, 0.45, -0.545, 0.444, -0.555, 0.45, -0.518, 0.45, -0.545, 0.444, -0.508, 0.45, -0.508, 0.45, -0.545, 0.444, -0.535, 0.45, -0.545, 0.444, -0.572, 0.45, -0.535, 0.45, -0.582, 0.45, -0.572, 0.45, -0.545, 0.444, -0.572, 0.45, -0.582, 0.45, -0.619, 0.672, -0.619, 0.672, -0.582, 0.45, -0.6, 0.672, -0.6, 0.672, -0.555, 0.45, -0.565, 0.672, -0.565, 0.672, -0.555, 0.45, -0.525, 0.672, -0.555, 0.45, -0.518, 0.45, -0.525, 0.672, -0.525, 0.672, -0.518, 0.45, -0.491, 0.672, -0.491, 0.672, -0.518, 0.45, -0.471, 0.672, -0.508, 0.45, -0.535, 0.45, -0.491, 0.672, -0.535, 0.45, -0.572, 0.45, -0.565, 0.672, -0.565, 0.672, -0.572, 0.45, -0.6, 0.672, -0.572, 0.45, -0.619, 0.672, -0.6, 0.672, 0.793, 0.376, 0.994, 0.376, 0.793, 0.294, 0.793, 0.183, 0.497, 0.183, 0.793, 0.294, 0.793, 0.294, 0.497, 0.294, 0.793, 0.376, 0.793, 0.484, 0.793, 0.376, 0.496, 0.484, 0.793, 0.376, 0.497, 0.376, 0.496, 0.484, 0.496, 0.484, 0.497, 0.376, 0.203, 0.376, 0.497, 0.294, 0.497, 0.183, 0.203, 0.294, 0.203, 0.294, 0.497, 0.183, 0.203, 0.183, 0.497, 0.183, 0.203, 0.046, 0.203, 0.183, 0.496, 0.787, 0.496, 0.677, 0.203, 0.677, 0.203, 0.677, 0.496, 0.677, 0.496, 0.593, 0.496, 0.677, 0.793, 0.677, 0.496, 0.593, 0.496, 0.593, 0.793, 0.677, 0.793, 0.593, 0.006, 0.376, 0.006, 0.484, 0.203, 0.484, 0.203, 0.484, 0.203, 0.593, 0.496, 0.593, 0.006, 0.677, 0.006, 0.787, 0.203, 0.787, 0.203, 1.025, 0.498, 1.067, 0.793, 1.025, 0.993, 0.908, 0.994, 0.787, 0.793, 0.787, 0.203, 0.908, 0.203, 0.956, 0.496, 0.908, 0.203, 0.956, 0.203, 0.986, 0.496, 0.956, 0.496, 0.956, 0.203, 0.986, 0.497, 0.988, 0.994, 0.677, 0.793, 0.677, 0.793, 0.787, 0.496, 0.908, 0.203, 0.787, 0.203, 0.908, 0.203, 0.908, 0.006, 0.908, 0.203, 0.956, 0.203, 1.025, 0.793, 1.025, 0.497, 0.988, 0.497, 0.988, 0.793, 1.025, 0.793, 0.986, 0.793, 1.025, 0.993, 0.959, 0.793, 0.986, 0.993, 0.908, 0.793, 0.787, 0.793, 0.908, 0.496, 0.908, 0.496, 0.956, 0.793, 0.956, 0.993, 0.593, 0.993, 0.484, 0.793, 0.593, 0.793, 0.484, 0.496, 0.484, 0.496, 0.593, 0.496, 0.593, 0.496, 0.484, 0.203, 0.484, 0.496, 0.484, 0.203, 0.376, 0.203, 0.484, 0.203, 0.376, 0.203, 0.294, 0.006, 0.376, 0.203, 0.294, 0.203, 0.183, 0.006, 0.184, 0.006, 0.184, 0.203, 0.183, 0.006, 0.044, 0.793, 0.046, 0.793, 0.183, 0.993, 0.044, 0.993, 0.044, 0.793, 0.183, 0.993, 0.184, 0.793, 0.183, 0.793, 0.294, 0.993, 0.184, 0.993, 0.184, 0.793, 0.294, 0.994, 0.294, 0.793, 0.183, 0.497, 0.183, 0.793, 0.294, 0.497, 0.183, 0.497, 0.294, 0.793, 0.294, 0.793, 0.294, 0.497, 0.294, 0.793, 0.376, 0.497, 0.294, 0.497, 0.376, 0.793, 0.376, 0.793, 0.183, 0.793, 0.046, 0.497, 0.183, 0.793, 0.046, 0.496, 0.038, 0.497, 0.183, 0.497, 0.183, 0.496, 0.038, 0.203, 0.046, 0.994, 0.376, 0.793, 0.376, 0.793, 0.484, 0.496, 0.484, 0.497, 0.376, 0.203, 0.376, 0.497, 0.294, 0.497, 0.183, 0.203, 0.294, 0.496, 0.787, 0.793, 0.677, 0.496, 0.677, 0.203, 0.787, 0.496, 0.787, 0.203, 0.677, 0.203, 0.677, 0.496, 0.677, 0.496, 0.593, 0.496, 0.677, 0.793, 0.677, 0.496, 0.593, 0.496, 0.593, 0.793, 0.677, 0.793, 0.593, 0.006, 0.593, 0.006, 0.677, 0.203, 0.593, 0.006, 0.484, 0.203, 0.593, 0.203, 0.484, 0.203, 0.484, 0.203, 0.593, 0.496, 0.593, 0.496, 0.593, 0.203, 0.593, 0.203, 0.677, 0.203, 0.593, 0.006, 0.677, 0.203, 0.677, 0.203, 0.677, 0.006, 0.677, 0.203, 0.787, 0.006, 0.677, 0.006, 0.787, 0.203, 0.787, 0.203, 0.787, 0.006, 0.787, 0.006, 0.908, 0.006, 0.956, 0.006, 1.021, 0.203, 1.025, 0.994, 0.787, 0.994, 0.677, 0.793, 0.787, 0.496, 0.908, 0.203, 0.956, 0.496, 0.956, 0.203, 0.956, 0.203, 0.986, 0.496, 0.956, 0.793, 0.787, 0.496, 0.787, 0.496, 0.908, 0.496, 0.787, 0.203, 0.787, 0.496, 0.908, 0.496, 0.908, 0.203, 0.787, 0.203, 0.908, 0.203, 0.787, 0.006, 0.908, 0.203, 0.908, 0.203, 0.986, 0.203, 1.025, 0.497, 0.988, 0.203, 1.025, 0.793, 1.025, 0.497, 0.988, 0.497, 0.988, 0.793, 1.025, 0.793, 0.986, 0.793, 1.025, 0.993, 0.959, 0.793, 0.986, 0.793, 0.986, 0.993, 0.959, 0.793, 0.956, 0.993, 0.959, 0.993, 0.908, 0.793, 0.956, 0.793, 0.908, 0.496, 0.908, 0.793, 0.956, 0.496, 0.908, 0.496, 0.956, 0.793, 0.956, 0.793, 0.956, 0.496, 0.956, 0.793, 0.986, 0.993, 0.593, 0.993, 0.484, 0.793, 0.593, 0.793, 0.484, 0.496, 0.484, 0.496, 0.593, 0.006, 0.184, 0.203, 0.183, 0.006, 0.044, 0.496, 0.038, 0.793, 0.046, 0.793, 0.01, 0.793, 0.01, 0.793, 0.046, 0.993, 0.044, 0.793, 0.183, 0.793, 0.294, 0.993, 0.184, 0.793, 0.294, 0.994, 0.376, 0.994, 0.294, 0.793, 0.183, 0.793, 0.046, 0.497, 0.183, 0.793, 0.484, 0.793, 0.376, 0.496, 0.484, 0.793, 0.376, 0.497, 0.376, 0.496, 0.484, 0.203, 0.294, 0.497, 0.183, 0.203, 0.183, 0.497, 0.183, 0.203, 0.046, 0.203, 0.183, 0.496, 0.787, 0.496, 0.677, 0.203, 0.677, 0.203, 0.677, 0.496, 0.677, 0.496, 0.593, 0.496, 0.593, 0.793, 0.677, 0.793, 0.593, 0.006, 0.484, 0.006, 0.593, 0.203, 0.593, 0.203, 0.593, 0.006, 0.677, 0.203, 0.677, 0.006, 1.021, 0.498, 1.067, 0.203, 1.025, 0.994, 0.787, 0.994, 0.677, 0.793, 0.787, 0.203, 0.956, 0.203, 0.986, 0.496, 0.956, 0.993, 0.593, 0.793, 0.593, 0.994, 0.677, 0.793, 0.677, 0.496, 0.787, 0.793, 0.787, 0.793, 0.787, 0.496, 0.787, 0.496, 0.908, 0.496, 0.908, 0.203, 0.787, 0.203, 0.908, 0.203, 0.787, 0.006, 0.908, 0.203, 0.908, 0.203, 0.956, 0.006, 0.956, 0.203, 0.986, 0.006, 0.956, 0.203, 1.025, 0.203, 0.986, 0.203, 0.986, 0.203, 1.025, 0.497, 0.988, 0.203, 1.025, 0.793, 1.025, 0.497, 0.988, 0.793, 0.986, 0.993, 0.959, 0.793, 0.956, 0.993, 0.908, 0.793, 0.787, 0.793, 0.908, 0.793, 0.787, 0.496, 0.908, 0.793, 0.908, 0.793, 0.908, 0.496, 0.908, 0.793, 0.956, 0.496, 0.908, 0.496, 0.956, 0.793, 0.956, 0.793, 0.956, 0.496, 0.956, 0.793, 0.986, 0.993, 0.484, 0.793, 0.484, 0.793, 0.593, 0.793, 0.593, 0.793, 0.484, 0.496, 0.593, 0.793, 0.484, 0.496, 0.484, 0.496, 0.593, 0.496, 0.484, 0.203, 0.376, 0.203, 0.484, 0.203, 0.484, 0.203, 0.376, 0.006, 0.376, 0.006, 0.294, 0.203, 0.294, 0.006, 0.184, 0.203, 0.294, 0.203, 0.183, 0.006, 0.184, 0.203, 0.183, 0.203, 0.046, 0.006, 0.044, 0.006, 0.044, 0.203, 0.046, 0.203, 0.01, 0.203, 0.046, 0.496, 0.038, 0.203, 0.01, 0.203, 0.01, 0.496, 0.038, 0.496, 0.01, 0.496, 0.01, 0.496, 0.038, 0.793, 0.01, 0.496, 0.038, 0.793, 0.046, 0.793, 0.01, 0.793, 0.01, 0.793, 0.046, 0.993, 0.044, 0.993, 0.184, 0.793, 0.294, 0.994, 0.294, 0.793, 0.294, 0.994, 0.376, 0.994, 0.294, 0.793, 0.183, 0.497, 0.183, 0.793, 0.294, 0.497, 0.183, 0.497, 0.294, 0.793, 0.294, 0.793, 0.183, 0.793, 0.046, 0.497, 0.183, 0.497, 0.183, 0.496, 0.038, 0.203, 0.046, 0.496, 0.484, 0.497, 0.376, 0.203, 0.376, 0.497, 0.376, 0.497, 0.294, 0.203, 0.376, 0.203, 0.294, 0.497, 0.183, 0.203, 0.183, 0.496, 0.787, 0.793, 0.677, 0.496, 0.677, 0.203, 0.787, 0.496, 0.787, 0.203, 0.677, 0.496, 0.593, 0.793, 0.677, 0.793, 0.593, 0.006, 0.484, 0.006, 0.593, 0.203, 0.593, 0.203, 0.484, 0.203, 0.593, 0.496, 0.593, 0.203, 0.677, 0.006, 0.677, 0.203, 0.787, 0.006, 0.677, 0.006, 0.787, 0.203, 0.787, 0.006, 0.956, 0.006, 1.021, 0.203, 1.025, 0.006, 1.021, 0.498, 1.067, 0.203, 1.025, 0.994, 0.787, 0.994, 0.677, 0.793, 0.787, 0.496, 0.908, 0.203, 0.956, 0.496, 0.956, 0.496, 0.956, 0.203, 0.986, 0.497, 0.988, 0.994, 0.677, 0.793, 0.677, 0.793, 0.787, 0.793, 0.677, 0.496, 0.787, 0.793, 0.787, 0.793, 0.787, 0.496, 0.787, 0.496, 0.908, 0.496, 0.787, 0.203, 0.787, 0.496, 0.908, 0.496, 0.908, 0.203, 0.787, 0.203, 0.908, 0.203, 0.787, 0.006, 0.908, 0.203, 0.908, 0.203, 0.908, 0.006, 0.908, 0.203, 0.956, 0.006, 0.908, 0.006, 0.956, 0.203, 0.956, 0.203, 0.956, 0.006, 0.956, 0.203, 0.986, 0.006, 0.956, 0.203, 1.025, 0.203, 0.986, 0.497, 0.988, 0.793, 1.025, 0.793, 0.986, 0.793, 0.956, 0.993, 0.908, 0.793, 0.908, 0.993, 0.908, 0.793, 0.787, 0.793, 0.908, 0.793, 0.787, 0.496, 0.908, 0.793, 0.908, 0.496, 0.956, 0.497, 0.988, 0.793, 0.986, 0.793, 0.593, 0.793, 0.484, 0.496, 0.593, 0.793, 0.484, 0.496, 0.484, 0.496, 0.593, 0.496, 0.484, 0.203, 0.376, 0.203, 0.484, 0.203, 0.484, 0.203, 0.376, 0.006, 0.376, 0.006, 0.376, 0.203, 0.294, 0.006, 0.294, 0.203, 0.01, 0.496, 0.038, 0.496, 0.01, 0.496, 0.01, 0.496, 0.038, 0.793, 0.01, 0.793, 0.046, 0.793, 0.183, 0.993, 0.044, 0.993, 0.184, 0.793, 0.294, 0.994, 0.294, 0.793, 0.294, 0.994, 0.376, 0.994, 0.294, 0.793, 0.294, 0.497, 0.294, 0.793, 0.376, 0.497, 0.294, 0.497, 0.376, 0.793, 0.376, 0.793, 0.183, 0.793, 0.046, 0.497, 0.183, 0.793, 0.046, 0.496, 0.038, 0.497, 0.183, 0.993, 0.484, 0.994, 0.376, 0.793, 0.484, 0.994, 0.376, 0.793, 0.376, 0.793, 0.484, 0.496, 0.484, 0.497, 0.376, 0.203, 0.376, 0.497, 0.376, 0.497, 0.294, 0.203, 0.376, 0.497, 0.183, 0.203, 0.046, 0.203, 0.183, 0.496, 0.787, 0.496, 0.677, 0.203, 0.677, 0.006, 0.593, 0.006, 0.677, 0.203, 0.593, 0.006, 0.376, 0.006, 0.484, 0.203, 0.484, 0.203, 0.484, 0.203, 0.593, 0.496, 0.593, 0.203, 0.908, 0.203, 0.956, 0.496, 0.908, 0.496, 0.908, 0.203, 0.956, 0.496, 0.956, 0.203, 0.908, 0.006, 0.908, 0.203, 0.956, 0.203, 0.986, 0.203, 1.025, 0.497, 0.988, 0.793, 0.986, 0.993, 0.959, 0.793, 0.956, 0.993, 0.959, 0.993, 0.908, 0.793, 0.956, 0.793, 0.956, 0.993, 0.908, 0.793, 0.908, 0.993, 0.908, 0.793, 0.787, 0.793, 0.908, 0.793, 0.908, 0.496, 0.908, 0.793, 0.956, 0.496, 0.908, 0.496, 0.956, 0.793, 0.956, 0.793, 0.956, 0.496, 0.956, 0.793, 0.986, 0.496, 0.956, 0.497, 0.988, 0.793, 0.986, 0.993, 0.593, 0.993, 0.484, 0.793, 0.593, 0.793, 0.593, 0.793, 0.484, 0.496, 0.593, 0.793, 0.484, 0.496, 0.484, 0.496, 0.593, 0.496, 0.484, 0.203, 0.376, 0.203, 0.484, 0.203, 0.376, 0.203, 0.294, 0.006, 0.376, 0.006, 0.294, 0.203, 0.294, 0.006, 0.184, 0.203, 0.183, 0.203, 0.046, 0.006, 0.044, 0.203, 0.046, 0.496, 0.038, 0.203, 0.01, 0.203, 0.01, 0.496, 0.038, 0.496, 0.01, 0.793, 0.046, 0.793, 0.183, 0.993, 0.044, 0.993, 0.044, 0.793, 0.183, 0.993, 0.184, 0.793, 0.183, 0.793, 0.294, 0.993, 0.184, 0.793, 0.01, 0.496, 0.038, 0.793, 0.046, 0.993, 0.044, 0.793, 0.046, 0.793, 0.183, 0.793, 0.183, 0.793, 0.046, 0.497, 0.183, 0.793, 0.046, 0.496, 0.038, 0.497, 0.183, 0.993, 0.484, 0.994, 0.376, 0.793, 0.484, 0.793, 0.484, 0.793, 0.376, 0.496, 0.484, 0.793, 0.376, 0.497, 0.376, 0.496, 0.484, 0.496, 0.484, 0.497, 0.376, 0.203, 0.376, 0.497, 0.376, 0.497, 0.294, 0.203, 0.376, 0.203, 0.376, 0.497, 0.294, 0.203, 0.294, 0.497, 0.294, 0.497, 0.183, 0.203, 0.294, 0.496, 0.787, 0.793, 0.677, 0.496, 0.677, 0.203, 0.677, 0.496, 0.677, 0.496, 0.593, 0.496, 0.677, 0.793, 0.677, 0.496, 0.593, 0.496, 0.593, 0.793, 0.677, 0.793, 0.593, 0.006, 0.484, 0.006, 0.593, 0.203, 0.593, 0.006, 0.376, 0.006, 0.484, 0.203, 0.484, 0.203, 0.484, 0.203, 0.593, 0.496, 0.593, 0.203, 0.677, 0.006, 0.677, 0.203, 0.787, 0.006, 0.677, 0.006, 0.787, 0.203, 0.787, 0.203, 0.787, 0.006, 0.787, 0.006, 0.908, 0.203, 0.908, 0.203, 0.956, 0.496, 0.908, 0.203, 0.956, 0.203, 0.986, 0.496, 0.956, 0.793, 0.593, 0.793, 0.677, 0.994, 0.677, 0.793, 0.677, 0.496, 0.787, 0.793, 0.787, 0.793, 0.787, 0.496, 0.787, 0.496, 0.908, 0.496, 0.787, 0.203, 0.787, 0.496, 0.908, 0.203, 0.956, 0.006, 0.956, 0.203, 0.986, 0.006, 0.956, 0.203, 1.025, 0.203, 0.986, 0.793, 0.986, 0.993, 0.959, 0.793, 0.956, 0.993, 0.959, 0.993, 0.908, 0.793, 0.956, 0.793, 0.956, 0.993, 0.908, 0.793, 0.908, 0.993, 0.908, 0.793, 0.787, 0.793, 0.908, 0.793, 0.787, 0.496, 0.908, 0.793, 0.908, 0.496, 0.956, 0.497, 0.988, 0.793, 0.986, 0.993, 0.593, 0.993, 0.484, 0.793, 0.593, 0.993, 0.484, 0.793, 0.484, 0.793, 0.593, 0.496, 0.484, 0.203, 0.376, 0.203, 0.484, 0.203, 0.376, 0.203, 0.294, 0.006, 0.376, 0.006, 0.376, 0.203, 0.294, 0.006, 0.294, 0.006, 0.294, 0.203, 0.294, 0.006, 0.184, 0.006, 0.184, 0.203, 0.183, 0.006, 0.044, 0.203, 0.01, 0.496, 0.038, 0.496, 0.01, 0.496, 0.038, 0.793, 0.01, 0.496, 0.01, 0.345, -0.033, 0.006, -0.03, 0.006, 0.01, 0.993, 0.044, 0.993, 0.01, 0.793, 0.01, 0.993, 0.01, 0.587, -0.033, 0.793, 0.01, 0.587, -0.033, 0.345, -0.033, 0.496, 0.01, 0.345, -0.033, 0.006, 0.01, 0.203, 0.01, 0.203, 0.01, 0.006, 0.01, 0.006, 0.044, 0.993, 0.044, 0.993, 0.01, 0.793, 0.01, 0.993, 0.01, 0.587, -0.033, 0.793, 0.01, 0.587, -0.033, 0.345, -0.033, 0.496, 0.01, 0.496, 0.01, 0.345, -0.033, 0.203, 0.01, 0.345, -0.033, 0.006, 0.01, 0.203, 0.01, 0.993, 0.044, 0.993, 0.01, 0.793, 0.01, 0.587, -0.033, 0.345, -0.033, 0.496, 0.01, 0.587, -0.033, 0.345, -0.033, 0.496, 0.01, 0.496, 0.01, 0.345, -0.033, 0.203, 0.01, 0.345, -0.033, 0.006, 0.01, 0.203, 0.01, 0.203, 0.01, 0.006, 0.01, 0.006, 0.044, 0.345, -0.033, 0.006, -0.03, 0.006, 0.01, 0.993, 0.044, 0.993, 0.01, 0.793, 0.01, 0.993, 0.01, 0.587, -0.033, 0.793, 0.01, 0.793, 0.01, 0.587, -0.033, 0.496, 0.01, 0.345, -0.033, 0.006, 0.01, 0.203, 0.01, 0.203, 0.01, 0.006, 0.01, 0.006, 0.044, 0.345, -0.033, 0.006, -0.03, 0.006, 0.01, 0.993, 0.044, 0.993, 0.01, 0.793, 0.01, 0.993, 0.01, 0.587, -0.033, 0.793, 0.01])
me_inst3d11_refrep_182.materials.append(mat_refrep_182)
me_inst3d11_refrep_182.use_remesh_preserve_volume = False
me_inst3d11_refrep_182.use_remesh_preserve_attributes = False
me_inst3d11_refrep_182.use_mirror_vertex_groups = False
me_inst3d11_refrep_182.update()

# ---- objects
ob_lamp = bpy.data.objects.new('Lamp', light_lamp)
ob_inst3d11_refrep_182 = bpy.data.objects.new('Inst3D11_RefRep.182', me_inst3d11_refrep_182)
ob_camera = bpy.data.objects.new('Camera', cam_camera_001)

# ---- transforms, parenting, visibility, modifiers, constraints
ob_lamp.location = (-0.7693, -1.632, 2.528)
ob_lamp.rotation_euler = (0.0, -0.0, 0.5511)
ob_lamp.lock_rotations_4d = False
ob_lamp.empty_display_type = 'ARROWS'
ob_lamp.lineart.crease_threshold = 0.0
ob_inst3d11_refrep_182.location = (-0.7675, -1.627, -1.001e-05)
ob_inst3d11_refrep_182.rotation_euler = (-1.572, -0.7935, -11.15)
ob_inst3d11_refrep_182.scale = (-5.868, -5.868, -5.868)
ob_inst3d11_refrep_182.lock_rotations_4d = False
ob_inst3d11_refrep_182.empty_display_type = 'ARROWS'
ob_inst3d11_refrep_182.lineart.crease_threshold = 0.0
ob_camera.location = (9.014, -3.253, 5.344)
ob_camera.rotation_euler = (1.109, 0.01082, 1.366)
ob_camera.lock_rotations_4d = False
ob_camera.empty_display_type = 'ARROWS'
ob_camera.color = (0.0, 0.0, 0.0, 0.0)
ob_camera.display_type = 'WIRE'
ob_camera.lineart.crease_threshold = 0.0

# ---- collection membership
col_collection_1.objects.link(ob_lamp)
col_collection_1.objects.link(ob_inst3d11_refrep_182)
col_collection_1.objects.link(ob_camera)

# ---- scene / render settings (as saved in the file)
scene.camera = ob_camera
scene.frame_start = 1; scene.frame_end = 250; scene.frame_set(1)
scene.render.engine = 'BLENDER_EEVEE_NEXT'
scene.render.image_settings.file_format = 'JPEG'
scene.render.image_settings.color_mode = 'RGB'
scene.render.image_settings.compression = 90
scene.render.resolution_x = 800
scene.render.resolution_y = 600
scene.render.pixel_aspect_x = 100.0
scene.render.pixel_aspect_y = 100.0
scene.render.fps = 25
scene.render.dither_intensity = 0.0
scene.render.use_compositing = False
scene.render.use_sequencer = False
scene.render.bake_margin = 2
scene.render.bake_bias = 0.0
scene.render.use_stamp_time = False
scene.render.use_stamp_date = False
scene.render.use_stamp_frame = False
scene.render.use_stamp_camera = False
scene.render.use_stamp_scene = False
scene.render.use_stamp_filename = False
scene.render.use_stamp_render_time = False
scene.render.stamp_font_size = 0
scene.cycles.use_denoising = False
scene.cycles.samples = 10
scene.cycles.sampling_pattern = 'TABULATED_SOBOL'
scene.cycles.light_sampling_threshold = 0.0
scene.cycles.use_adaptive_sampling = False
scene.cycles.use_light_tree = False
scene.cycles.blur_glossy = 0.0
scene.cycles.volume_bounces = 1
scene.cycles.pixel_filter_type = 'GAUSSIAN'
scene.cycles.sample_clamp_indirect = 0.0
scene.view_settings.view_transform = 'Raw'
bpy.context.view_layer.update()

